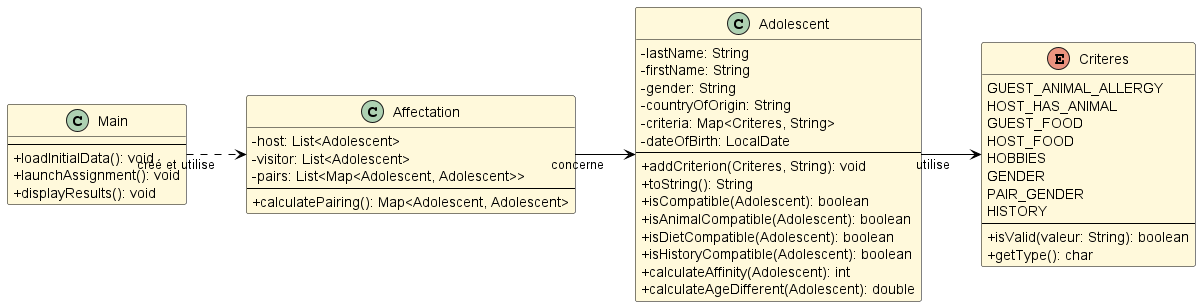

The diagram above was rendered by PlantUML. Its source (embedded in the PNG):
@startuml SAE_UML_Version1
skinparam backgroundColor #FFFFFF
skinparam classBackgroundColor #FFF9DB
skinparam classBorderColor #000000
skinparam classFontColor #000000
skinparam classFontSize 16
skinparam classFontStyle bold
skinparam classAttributeFontColor #000000
skinparam classAttributeFontSize 14
skinparam classAttributeFontStyle normal
skinparam classStereotypeFontColor #000000
skinparam classStereotypeFontSize 12
skinparam classStereotypeFontStyle italic
skinparam shadowing false
skinparam ArrowColor #000000
skinparam ArrowFontColor #000000
skinparam interfaceBackgroundColor #FFF9DB
skinparam interfaceBorderColor #000000
skinparam interfaceFontColor #000000
skinparam interfaceFontSize 16
skinparam interfaceFontStyle bold
skinparam interfaceStereotypeFontColor #000000
skinparam interfaceStereotypeFontSize 12
skinparam interfaceStereotypeFontStyle italic
skinparam linetype ortho
skinparam classAttributeIconSize 0


left to right direction

together {
  class Adolescent {
    - lastName: String
    - firstName: String
    - gender: String
    - countryOfOrigin: String
    - criteria: Map<Criteres, String>
    - dateOfBirth: LocalDate
    --
    + addCriterion(Criteres, String): void
    + toString(): String
    + isCompatible(Adolescent): boolean
    + isAnimalCompatible(Adolescent): boolean
    + isDietCompatible(Adolescent): boolean
    + isHistoryCompatible(Adolescent): boolean
    + calculateAffinity(Adolescent): int
    + calculateAgeDifferent(Adolescent): double
  }

  enum Criteres {
    GUEST_ANIMAL_ALLERGY
    HOST_HAS_ANIMAL
    GUEST_FOOD
    HOST_FOOD
    HOBBIES
    GENDER
    PAIR_GENDER
    HISTORY
    --
    + isValid(valeur: String): boolean
    + getType(): char
  }
}

together {
  class Affectation {
    - host: List<Adolescent>
    - visitor: List<Adolescent>
    - pairs: List<Map<Adolescent, Adolescent>>
    --
    + calculatePairing(): Map<Adolescent, Adolescent>
  }

  class Main {
    --
    + loadInitialData(): void
    + launchAssignment(): void
    + displayResults(): void
  }
}

Adolescent --> Criteres : utilise
Affectation --> Adolescent : concerne
Main ..> Affectation : créé et utilise

@enduml